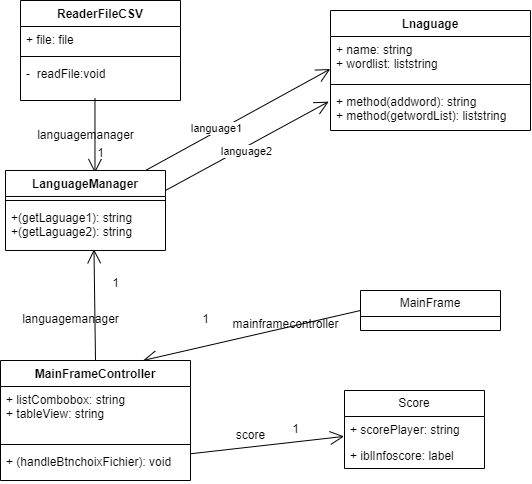

The diagram above was exported from draw.io. Its source (the exported page's mxGraphModel, read from the mxfile embedded in the PNG):
<mxGraphModel dx="926" dy="457" grid="1" gridSize="10" guides="1" tooltips="1" connect="1" arrows="1" fold="1" page="1" pageScale="1" pageWidth="827" pageHeight="1169" math="0" shadow="0">
  <root>
    <mxCell id="0" />
    <mxCell id="1" parent="0" />
    <mxCell id="CGe0ZmUIenvy9B35c_DQ-57" value="MainFrame" style="swimlane;fontStyle=0;childLayout=stackLayout;horizontal=1;startSize=26;fillColor=none;horizontalStack=0;resizeParent=1;resizeParentMax=0;resizeLast=0;collapsible=1;marginBottom=0;whiteSpace=wrap;html=1;" vertex="1" parent="1">
      <mxGeometry x="430" y="1120" width="140" height="40" as="geometry" />
    </mxCell>
    <mxCell id="CGe0ZmUIenvy9B35c_DQ-73" value="Score" style="swimlane;fontStyle=0;childLayout=stackLayout;horizontal=1;startSize=26;fillColor=none;horizontalStack=0;resizeParent=1;resizeParentMax=0;resizeLast=0;collapsible=1;marginBottom=0;whiteSpace=wrap;html=1;" vertex="1" parent="1">
      <mxGeometry x="414" y="1220" width="140" height="78" as="geometry" />
    </mxCell>
    <mxCell id="CGe0ZmUIenvy9B35c_DQ-74" value="+ scorePlayer: string" style="text;strokeColor=none;fillColor=none;align=left;verticalAlign=top;spacingLeft=4;spacingRight=4;overflow=hidden;rotatable=0;points=[[0,0.5],[1,0.5]];portConstraint=eastwest;whiteSpace=wrap;html=1;" vertex="1" parent="CGe0ZmUIenvy9B35c_DQ-73">
      <mxGeometry y="26" width="140" height="26" as="geometry" />
    </mxCell>
    <mxCell id="CGe0ZmUIenvy9B35c_DQ-75" value="+ iblInfoscore: label" style="text;strokeColor=none;fillColor=none;align=left;verticalAlign=top;spacingLeft=4;spacingRight=4;overflow=hidden;rotatable=0;points=[[0,0.5],[1,0.5]];portConstraint=eastwest;whiteSpace=wrap;html=1;" vertex="1" parent="CGe0ZmUIenvy9B35c_DQ-73">
      <mxGeometry y="52" width="140" height="26" as="geometry" />
    </mxCell>
    <mxCell id="CGe0ZmUIenvy9B35c_DQ-82" value="" style="endArrow=open;endFill=1;endSize=12;html=1;rounded=0;entryX=0.5;entryY=0;entryDx=0;entryDy=0;" edge="1" parent="1">
      <mxGeometry width="160" relative="1" as="geometry">
        <mxPoint x="164.46999999999989" y="927.5" as="sourcePoint" />
        <mxPoint x="164.46999999999989" y="1002.5" as="targetPoint" />
      </mxGeometry>
    </mxCell>
    <mxCell id="CGe0ZmUIenvy9B35c_DQ-83" value="languagemanager" style="text;html=1;align=center;verticalAlign=middle;resizable=0;points=[];autosize=1;strokeColor=none;fillColor=none;" vertex="1" parent="1">
      <mxGeometry x="95" y="950" width="120" height="30" as="geometry" />
    </mxCell>
    <mxCell id="CGe0ZmUIenvy9B35c_DQ-84" value="1" style="text;html=1;align=center;verticalAlign=middle;resizable=0;points=[];autosize=1;strokeColor=none;fillColor=none;" vertex="1" parent="1">
      <mxGeometry x="155" y="968" width="30" height="30" as="geometry" />
    </mxCell>
    <mxCell id="CGe0ZmUIenvy9B35c_DQ-86" value="" style="endArrow=open;endFill=1;endSize=12;html=1;rounded=0;exitX=0.75;exitY=0;exitDx=0;exitDy=0;entryX=-0.001;entryY=0.739;entryDx=0;entryDy=0;entryPerimeter=0;" edge="1" parent="1" target="CGe0ZmUIenvy9B35c_DQ-106">
      <mxGeometry width="160" relative="1" as="geometry">
        <mxPoint x="214.9999999999999" y="1000" as="sourcePoint" />
        <mxPoint x="400" y="920" as="targetPoint" />
      </mxGeometry>
    </mxCell>
    <mxCell id="CGe0ZmUIenvy9B35c_DQ-87" value="" style="endArrow=open;endFill=1;endSize=12;html=1;rounded=0;entryX=-0.009;entryY=0.313;entryDx=0;entryDy=0;exitX=1;exitY=0.25;exitDx=0;exitDy=0;entryPerimeter=0;" edge="1" parent="1" source="CGe0ZmUIenvy9B35c_DQ-109" target="CGe0ZmUIenvy9B35c_DQ-108">
      <mxGeometry width="160" relative="1" as="geometry">
        <mxPoint x="250" y="1000" as="sourcePoint" />
        <mxPoint x="405" y="965" as="targetPoint" />
      </mxGeometry>
    </mxCell>
    <mxCell id="CGe0ZmUIenvy9B35c_DQ-89" value="language2" style="edgeLabel;html=1;align=center;verticalAlign=middle;resizable=0;points=[];" vertex="1" connectable="0" parent="CGe0ZmUIenvy9B35c_DQ-87">
      <mxGeometry x="0.034" relative="1" as="geometry">
        <mxPoint x="-4" y="6" as="offset" />
      </mxGeometry>
    </mxCell>
    <mxCell id="CGe0ZmUIenvy9B35c_DQ-90" value="" style="endArrow=open;endFill=1;endSize=12;html=1;rounded=0;exitX=0.5;exitY=0;exitDx=0;exitDy=0;entryX=0.553;entryY=0.974;entryDx=0;entryDy=0;entryPerimeter=0;" edge="1" parent="1" source="CGe0ZmUIenvy9B35c_DQ-114" target="CGe0ZmUIenvy9B35c_DQ-112">
      <mxGeometry width="160" relative="1" as="geometry">
        <mxPoint x="184.9999999999999" y="1140" as="sourcePoint" />
        <mxPoint x="179.9999999999999" y="1090" as="targetPoint" />
      </mxGeometry>
    </mxCell>
    <mxCell id="CGe0ZmUIenvy9B35c_DQ-91" value="1" style="text;html=1;align=center;verticalAlign=middle;resizable=0;points=[];autosize=1;strokeColor=none;fillColor=none;" vertex="1" parent="1">
      <mxGeometry x="170" y="1098" width="30" height="30" as="geometry" />
    </mxCell>
    <mxCell id="CGe0ZmUIenvy9B35c_DQ-92" value="languagemanager" style="text;html=1;align=center;verticalAlign=middle;resizable=0;points=[];autosize=1;strokeColor=none;fillColor=none;" vertex="1" parent="1">
      <mxGeometry x="80" y="1134" width="120" height="30" as="geometry" />
    </mxCell>
    <mxCell id="CGe0ZmUIenvy9B35c_DQ-93" value="" style="endArrow=open;endFill=1;endSize=12;html=1;rounded=0;entryX=-0.003;entryY=0.766;entryDx=0;entryDy=0;entryPerimeter=0;" edge="1" parent="1" source="CGe0ZmUIenvy9B35c_DQ-117" target="CGe0ZmUIenvy9B35c_DQ-74">
      <mxGeometry width="160" relative="1" as="geometry">
        <mxPoint x="260.45000000000005" y="1171.408" as="sourcePoint" />
        <mxPoint x="420" y="1070" as="targetPoint" />
      </mxGeometry>
    </mxCell>
    <mxCell id="CGe0ZmUIenvy9B35c_DQ-94" value="score" style="text;html=1;align=center;verticalAlign=middle;resizable=0;points=[];autosize=1;strokeColor=none;fillColor=none;" vertex="1" parent="1">
      <mxGeometry x="295" y="1250" width="50" height="30" as="geometry" />
    </mxCell>
    <mxCell id="CGe0ZmUIenvy9B35c_DQ-95" value="1" style="text;html=1;align=center;verticalAlign=middle;resizable=0;points=[];autosize=1;strokeColor=none;fillColor=none;" vertex="1" parent="1">
      <mxGeometry x="350" y="1244" width="30" height="30" as="geometry" />
    </mxCell>
    <mxCell id="CGe0ZmUIenvy9B35c_DQ-96" value="" style="endArrow=open;endFill=1;endSize=12;html=1;rounded=0;exitX=0;exitY=0.5;exitDx=0;exitDy=0;entryX=0.75;entryY=0;entryDx=0;entryDy=0;" edge="1" parent="1" source="CGe0ZmUIenvy9B35c_DQ-57" target="CGe0ZmUIenvy9B35c_DQ-114">
      <mxGeometry width="160" relative="1" as="geometry">
        <mxPoint x="260" y="1070" as="sourcePoint" />
        <mxPoint x="222.4999999999999" y="1140" as="targetPoint" />
      </mxGeometry>
    </mxCell>
    <mxCell id="CGe0ZmUIenvy9B35c_DQ-97" value="mainframecontroller" style="text;html=1;align=center;verticalAlign=middle;resizable=0;points=[];autosize=1;strokeColor=none;fillColor=none;" vertex="1" parent="1">
      <mxGeometry x="290" y="1139" width="130" height="30" as="geometry" />
    </mxCell>
    <mxCell id="CGe0ZmUIenvy9B35c_DQ-99" value="1" style="text;html=1;align=center;verticalAlign=middle;resizable=0;points=[];autosize=1;strokeColor=none;fillColor=none;" vertex="1" parent="1">
      <mxGeometry x="260" y="1134" width="30" height="30" as="geometry" />
    </mxCell>
    <mxCell id="CGe0ZmUIenvy9B35c_DQ-100" value="language1" style="edgeLabel;html=1;align=center;verticalAlign=middle;resizable=0;points=[];" vertex="1" connectable="0" parent="1">
      <mxGeometry x="319.9988092600849" y="997.9986559735291" as="geometry">
        <mxPoint x="-35" y="-41" as="offset" />
      </mxGeometry>
    </mxCell>
    <mxCell id="CGe0ZmUIenvy9B35c_DQ-101" value="ReaderFileCSV" style="swimlane;fontStyle=1;align=center;verticalAlign=top;childLayout=stackLayout;horizontal=1;startSize=26;horizontalStack=0;resizeParent=1;resizeParentMax=0;resizeLast=0;collapsible=1;marginBottom=0;whiteSpace=wrap;html=1;" vertex="1" parent="1">
      <mxGeometry x="90" y="830" width="160" height="100" as="geometry" />
    </mxCell>
    <mxCell id="CGe0ZmUIenvy9B35c_DQ-102" value="+ file: file" style="text;strokeColor=none;fillColor=none;align=left;verticalAlign=top;spacingLeft=4;spacingRight=4;overflow=hidden;rotatable=0;points=[[0,0.5],[1,0.5]];portConstraint=eastwest;whiteSpace=wrap;html=1;" vertex="1" parent="CGe0ZmUIenvy9B35c_DQ-101">
      <mxGeometry y="26" width="160" height="26" as="geometry" />
    </mxCell>
    <mxCell id="CGe0ZmUIenvy9B35c_DQ-103" value="" style="line;strokeWidth=1;fillColor=none;align=left;verticalAlign=middle;spacingTop=-1;spacingLeft=3;spacingRight=3;rotatable=0;labelPosition=right;points=[];portConstraint=eastwest;strokeColor=inherit;" vertex="1" parent="CGe0ZmUIenvy9B35c_DQ-101">
      <mxGeometry y="52" width="160" height="8" as="geometry" />
    </mxCell>
    <mxCell id="CGe0ZmUIenvy9B35c_DQ-104" value="-&amp;nbsp; readFile:void&lt;div&gt;&lt;br&gt;&lt;div&gt;&lt;br&gt;&lt;/div&gt;&lt;div&gt;&lt;br&gt;&lt;/div&gt;&lt;/div&gt;" style="text;strokeColor=none;fillColor=none;align=left;verticalAlign=top;spacingLeft=4;spacingRight=4;overflow=hidden;rotatable=0;points=[[0,0.5],[1,0.5]];portConstraint=eastwest;whiteSpace=wrap;html=1;" vertex="1" parent="CGe0ZmUIenvy9B35c_DQ-101">
      <mxGeometry y="60" width="160" height="40" as="geometry" />
    </mxCell>
    <mxCell id="CGe0ZmUIenvy9B35c_DQ-105" value="Lnaguage" style="swimlane;fontStyle=1;align=center;verticalAlign=top;childLayout=stackLayout;horizontal=1;startSize=26;horizontalStack=0;resizeParent=1;resizeParentMax=0;resizeLast=0;collapsible=1;marginBottom=0;whiteSpace=wrap;html=1;" vertex="1" parent="1">
      <mxGeometry x="400" y="840" width="200" height="120" as="geometry" />
    </mxCell>
    <mxCell id="CGe0ZmUIenvy9B35c_DQ-106" value="+ name: string&lt;div&gt;+ wordlist: liststring&lt;div&gt;&lt;br&gt;&lt;/div&gt;&lt;/div&gt;" style="text;strokeColor=none;fillColor=none;align=left;verticalAlign=top;spacingLeft=4;spacingRight=4;overflow=hidden;rotatable=0;points=[[0,0.5],[1,0.5]];portConstraint=eastwest;whiteSpace=wrap;html=1;" vertex="1" parent="CGe0ZmUIenvy9B35c_DQ-105">
      <mxGeometry y="26" width="200" height="44" as="geometry" />
    </mxCell>
    <mxCell id="CGe0ZmUIenvy9B35c_DQ-107" value="" style="line;strokeWidth=1;fillColor=none;align=left;verticalAlign=middle;spacingTop=-1;spacingLeft=3;spacingRight=3;rotatable=0;labelPosition=right;points=[];portConstraint=eastwest;strokeColor=inherit;" vertex="1" parent="CGe0ZmUIenvy9B35c_DQ-105">
      <mxGeometry y="70" width="200" height="8" as="geometry" />
    </mxCell>
    <mxCell id="CGe0ZmUIenvy9B35c_DQ-108" value="+ method(addword): string&lt;div&gt;+ method(getwordList): liststring&lt;br&gt;&lt;/div&gt;" style="text;strokeColor=none;fillColor=none;align=left;verticalAlign=top;spacingLeft=4;spacingRight=4;overflow=hidden;rotatable=0;points=[[0,0.5],[1,0.5]];portConstraint=eastwest;whiteSpace=wrap;html=1;" vertex="1" parent="CGe0ZmUIenvy9B35c_DQ-105">
      <mxGeometry y="78" width="200" height="42" as="geometry" />
    </mxCell>
    <mxCell id="CGe0ZmUIenvy9B35c_DQ-109" value="LanguageManager" style="swimlane;fontStyle=1;align=center;verticalAlign=top;childLayout=stackLayout;horizontal=1;startSize=26;horizontalStack=0;resizeParent=1;resizeParentMax=0;resizeLast=0;collapsible=1;marginBottom=0;whiteSpace=wrap;html=1;" vertex="1" parent="1">
      <mxGeometry x="75" y="999.98" width="160" height="80" as="geometry" />
    </mxCell>
    <mxCell id="CGe0ZmUIenvy9B35c_DQ-111" value="" style="line;strokeWidth=1;fillColor=none;align=left;verticalAlign=middle;spacingTop=-1;spacingLeft=3;spacingRight=3;rotatable=0;labelPosition=right;points=[];portConstraint=eastwest;strokeColor=inherit;" vertex="1" parent="CGe0ZmUIenvy9B35c_DQ-109">
      <mxGeometry y="26" width="160" height="8" as="geometry" />
    </mxCell>
    <mxCell id="CGe0ZmUIenvy9B35c_DQ-112" value="+(getLaguage1): string&lt;div&gt;+(getLaguage2): string&lt;br&gt;&lt;div&gt;&lt;br&gt;&lt;/div&gt;&lt;/div&gt;" style="text;strokeColor=none;fillColor=none;align=left;verticalAlign=top;spacingLeft=4;spacingRight=4;overflow=hidden;rotatable=0;points=[[0,0.5],[1,0.5]];portConstraint=eastwest;whiteSpace=wrap;html=1;" vertex="1" parent="CGe0ZmUIenvy9B35c_DQ-109">
      <mxGeometry y="34" width="160" height="46" as="geometry" />
    </mxCell>
    <mxCell id="CGe0ZmUIenvy9B35c_DQ-114" value="MainFrameController" style="swimlane;fontStyle=1;align=center;verticalAlign=top;childLayout=stackLayout;horizontal=1;startSize=26;horizontalStack=0;resizeParent=1;resizeParentMax=0;resizeLast=0;collapsible=1;marginBottom=0;whiteSpace=wrap;html=1;" vertex="1" parent="1">
      <mxGeometry x="70" y="1190" width="190" height="120" as="geometry" />
    </mxCell>
    <mxCell id="CGe0ZmUIenvy9B35c_DQ-115" value="+ listCombobox: string&lt;div&gt;+ tableView: string&lt;br&gt;&lt;div&gt;&lt;br&gt;&lt;/div&gt;&lt;/div&gt;" style="text;strokeColor=none;fillColor=none;align=left;verticalAlign=top;spacingLeft=4;spacingRight=4;overflow=hidden;rotatable=0;points=[[0,0.5],[1,0.5]];portConstraint=eastwest;whiteSpace=wrap;html=1;" vertex="1" parent="CGe0ZmUIenvy9B35c_DQ-114">
      <mxGeometry y="26" width="190" height="54" as="geometry" />
    </mxCell>
    <mxCell id="CGe0ZmUIenvy9B35c_DQ-116" value="" style="line;strokeWidth=1;fillColor=none;align=left;verticalAlign=middle;spacingTop=-1;spacingLeft=3;spacingRight=3;rotatable=0;labelPosition=right;points=[];portConstraint=eastwest;strokeColor=inherit;" vertex="1" parent="CGe0ZmUIenvy9B35c_DQ-114">
      <mxGeometry y="80" width="190" height="8" as="geometry" />
    </mxCell>
    <mxCell id="CGe0ZmUIenvy9B35c_DQ-117" value="+ (handleBtnchoixFichier): void" style="text;strokeColor=none;fillColor=none;align=left;verticalAlign=top;spacingLeft=4;spacingRight=4;overflow=hidden;rotatable=0;points=[[0,0.5],[1,0.5]];portConstraint=eastwest;whiteSpace=wrap;html=1;" vertex="1" parent="CGe0ZmUIenvy9B35c_DQ-114">
      <mxGeometry y="88" width="190" height="32" as="geometry" />
    </mxCell>
  </root>
</mxGraphModel>